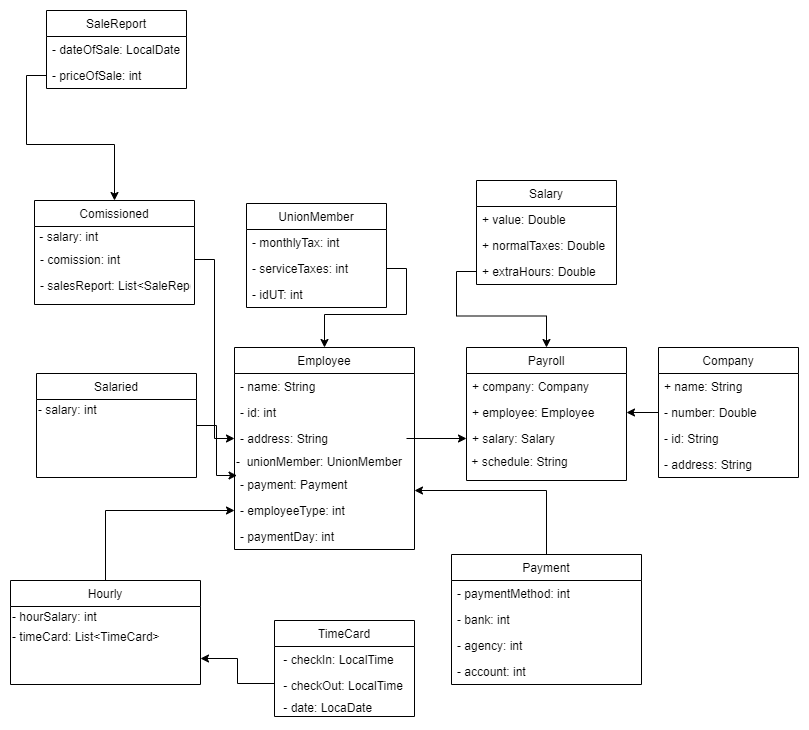

The diagram above was exported from draw.io. Its source (the exported page's mxGraphModel, read from the mxfile embedded in the PNG):
<mxGraphModel dx="1732" dy="1981" grid="1" gridSize="10" guides="1" tooltips="1" connect="1" arrows="1" fold="1" page="1" pageScale="1" pageWidth="827" pageHeight="1169" math="0" shadow="0">
  <root>
    <mxCell id="WIyWlLk6GJQsqaUBKTNV-0" />
    <mxCell id="WIyWlLk6GJQsqaUBKTNV-1" parent="WIyWlLk6GJQsqaUBKTNV-0" />
    <mxCell id="zkfFHV4jXpPFQw0GAbJ--0" value="Employee" style="swimlane;fontStyle=0;align=center;verticalAlign=top;childLayout=stackLayout;horizontal=1;startSize=26;horizontalStack=0;resizeParent=1;resizeLast=0;collapsible=1;marginBottom=0;rounded=0;shadow=0;strokeWidth=1;" parent="WIyWlLk6GJQsqaUBKTNV-1" vertex="1">
      <mxGeometry x="230" y="-763" width="180" height="202" as="geometry">
        <mxRectangle x="230" y="140" width="160" height="26" as="alternateBounds" />
      </mxGeometry>
    </mxCell>
    <mxCell id="zkfFHV4jXpPFQw0GAbJ--1" value="- name: String" style="text;align=left;verticalAlign=top;spacingLeft=4;spacingRight=4;overflow=hidden;rotatable=0;points=[[0,0.5],[1,0.5]];portConstraint=eastwest;" parent="zkfFHV4jXpPFQw0GAbJ--0" vertex="1">
      <mxGeometry y="26" width="180" height="26" as="geometry" />
    </mxCell>
    <mxCell id="zkfFHV4jXpPFQw0GAbJ--2" value="- id: int" style="text;align=left;verticalAlign=top;spacingLeft=4;spacingRight=4;overflow=hidden;rotatable=0;points=[[0,0.5],[1,0.5]];portConstraint=eastwest;rounded=0;shadow=0;html=0;" parent="zkfFHV4jXpPFQw0GAbJ--0" vertex="1">
      <mxGeometry y="52" width="180" height="26" as="geometry" />
    </mxCell>
    <mxCell id="jb0hkv72jazrX3aRgTju-17" value="- address: String" style="text;align=left;verticalAlign=top;spacingLeft=4;spacingRight=4;overflow=hidden;rotatable=0;points=[[0,0.5],[1,0.5]];portConstraint=eastwest;rounded=0;shadow=0;html=0;" parent="zkfFHV4jXpPFQw0GAbJ--0" vertex="1">
      <mxGeometry y="78" width="180" height="26" as="geometry" />
    </mxCell>
    <mxCell id="dx4johlTx01A7qvhc4fq-92" value="-&amp;nbsp; unionMember: UnionMember" style="text;html=1;align=left;verticalAlign=middle;resizable=0;points=[];autosize=1;" parent="zkfFHV4jXpPFQw0GAbJ--0" vertex="1">
      <mxGeometry y="104" width="180" height="20" as="geometry" />
    </mxCell>
    <mxCell id="dx4johlTx01A7qvhc4fq-37" value="- payment: Payment" style="text;strokeColor=none;fillColor=none;align=left;verticalAlign=top;spacingLeft=4;spacingRight=4;overflow=hidden;rotatable=0;points=[[0,0.5],[1,0.5]];portConstraint=eastwest;" parent="zkfFHV4jXpPFQw0GAbJ--0" vertex="1">
      <mxGeometry y="124" width="180" height="26" as="geometry" />
    </mxCell>
    <mxCell id="0XTwVxr3RLIht50aPXR4-0" value="- employeeType: int" style="text;strokeColor=none;fillColor=none;align=left;verticalAlign=top;spacingLeft=4;spacingRight=4;overflow=hidden;rotatable=0;points=[[0,0.5],[1,0.5]];portConstraint=eastwest;" parent="zkfFHV4jXpPFQw0GAbJ--0" vertex="1">
      <mxGeometry y="150" width="180" height="26" as="geometry" />
    </mxCell>
    <mxCell id="dx4johlTx01A7qvhc4fq-13" value="- paymentDay: int" style="text;strokeColor=none;fillColor=none;align=left;verticalAlign=top;spacingLeft=4;spacingRight=4;overflow=hidden;rotatable=0;points=[[0,0.5],[1,0.5]];portConstraint=eastwest;" parent="zkfFHV4jXpPFQw0GAbJ--0" vertex="1">
      <mxGeometry y="176" width="180" height="26" as="geometry" />
    </mxCell>
    <mxCell id="fXUu_ovkTZAm4QDYHREs-1" style="edgeStyle=orthogonalEdgeStyle;rounded=0;orthogonalLoop=1;jettySize=auto;html=1;entryX=0.014;entryY=1.201;entryDx=0;entryDy=0;entryPerimeter=0;" edge="1" parent="WIyWlLk6GJQsqaUBKTNV-1" source="zkfFHV4jXpPFQw0GAbJ--13" target="dx4johlTx01A7qvhc4fq-92">
      <mxGeometry relative="1" as="geometry" />
    </mxCell>
    <mxCell id="zkfFHV4jXpPFQw0GAbJ--13" value="Salaried" style="swimlane;fontStyle=0;align=center;verticalAlign=top;childLayout=stackLayout;horizontal=1;startSize=26;horizontalStack=0;resizeParent=1;resizeLast=0;collapsible=1;marginBottom=0;rounded=0;shadow=0;strokeWidth=1;" parent="WIyWlLk6GJQsqaUBKTNV-1" vertex="1">
      <mxGeometry x="32" y="-737" width="160" height="104" as="geometry">
        <mxRectangle x="340" y="380" width="170" height="26" as="alternateBounds" />
      </mxGeometry>
    </mxCell>
    <mxCell id="gP4nyj8ikYQr-FvKEfFB-5" value="- salary: int" style="text;html=1;align=left;verticalAlign=middle;resizable=0;points=[];autosize=1;strokeColor=none;rotation=0;" parent="zkfFHV4jXpPFQw0GAbJ--13" vertex="1">
      <mxGeometry y="26" width="160" height="20" as="geometry" />
    </mxCell>
    <mxCell id="zkfFHV4jXpPFQw0GAbJ--17" value="Payroll" style="swimlane;fontStyle=0;align=center;verticalAlign=top;childLayout=stackLayout;horizontal=1;startSize=26;horizontalStack=0;resizeParent=1;resizeLast=0;collapsible=1;marginBottom=0;rounded=0;shadow=0;strokeWidth=1;" parent="WIyWlLk6GJQsqaUBKTNV-1" vertex="1">
      <mxGeometry x="462" y="-763" width="160" height="133" as="geometry">
        <mxRectangle x="550" y="140" width="160" height="26" as="alternateBounds" />
      </mxGeometry>
    </mxCell>
    <mxCell id="zkfFHV4jXpPFQw0GAbJ--18" value="+ company: Company" style="text;align=left;verticalAlign=top;spacingLeft=4;spacingRight=4;overflow=hidden;rotatable=0;points=[[0,0.5],[1,0.5]];portConstraint=eastwest;" parent="zkfFHV4jXpPFQw0GAbJ--17" vertex="1">
      <mxGeometry y="26" width="160" height="26" as="geometry" />
    </mxCell>
    <mxCell id="dx4johlTx01A7qvhc4fq-28" value="+ employee: Employee" style="text;align=left;verticalAlign=top;spacingLeft=4;spacingRight=4;overflow=hidden;rotatable=0;points=[[0,0.5],[1,0.5]];portConstraint=eastwest;" parent="zkfFHV4jXpPFQw0GAbJ--17" vertex="1">
      <mxGeometry y="52" width="160" height="26" as="geometry" />
    </mxCell>
    <mxCell id="dx4johlTx01A7qvhc4fq-29" value="+ salary: Salary" style="text;align=left;verticalAlign=top;spacingLeft=4;spacingRight=4;overflow=hidden;rotatable=0;points=[[0,0.5],[1,0.5]];portConstraint=eastwest;" parent="zkfFHV4jXpPFQw0GAbJ--17" vertex="1">
      <mxGeometry y="78" width="160" height="26" as="geometry" />
    </mxCell>
    <mxCell id="vpZT6Uy-PzHgizE1vi5V-1" value="&amp;nbsp;+ schedule: String" style="text;html=1;align=left;verticalAlign=middle;resizable=0;points=[];autosize=1;strokeColor=none;" parent="zkfFHV4jXpPFQw0GAbJ--17" vertex="1">
      <mxGeometry y="104" width="160" height="20" as="geometry" />
    </mxCell>
    <mxCell id="dx4johlTx01A7qvhc4fq-6" value="TimeCard" style="swimlane;fontStyle=0;childLayout=stackLayout;horizontal=1;startSize=26;fillColor=none;horizontalStack=0;resizeParent=1;resizeParentMax=0;resizeLast=0;collapsible=1;marginBottom=0;" parent="WIyWlLk6GJQsqaUBKTNV-1" vertex="1">
      <mxGeometry x="270" y="-490" width="140" height="96" as="geometry" />
    </mxCell>
    <mxCell id="dx4johlTx01A7qvhc4fq-8" value=" - checkIn: LocalTime" style="text;strokeColor=none;fillColor=none;align=left;verticalAlign=top;spacingLeft=4;spacingRight=4;overflow=hidden;rotatable=0;points=[[0,0.5],[1,0.5]];portConstraint=eastwest;" parent="dx4johlTx01A7qvhc4fq-6" vertex="1">
      <mxGeometry y="26" width="140" height="26" as="geometry" />
    </mxCell>
    <mxCell id="dx4johlTx01A7qvhc4fq-9" value=" - checkOut: LocalTime" style="text;strokeColor=none;fillColor=none;align=left;verticalAlign=top;spacingLeft=4;spacingRight=4;overflow=hidden;rotatable=0;points=[[0,0.5],[1,0.5]];portConstraint=eastwest;" parent="dx4johlTx01A7qvhc4fq-6" vertex="1">
      <mxGeometry y="52" width="140" height="22" as="geometry" />
    </mxCell>
    <mxCell id="dx4johlTx01A7qvhc4fq-15" value=" - date: LocaDate" style="text;strokeColor=none;fillColor=none;align=left;verticalAlign=top;spacingLeft=4;spacingRight=4;overflow=hidden;rotatable=0;points=[[0,0.5],[1,0.5]];portConstraint=eastwest;" parent="dx4johlTx01A7qvhc4fq-6" vertex="1">
      <mxGeometry y="74" width="140" height="22" as="geometry" />
    </mxCell>
    <mxCell id="s2ov7ewfOdd86LxdfhlA-4" style="edgeStyle=orthogonalEdgeStyle;rounded=0;orthogonalLoop=1;jettySize=auto;html=1;" parent="WIyWlLk6GJQsqaUBKTNV-1" source="dx4johlTx01A7qvhc4fq-11" target="dx4johlTx01A7qvhc4fq-37" edge="1">
      <mxGeometry relative="1" as="geometry">
        <Array as="points">
          <mxPoint x="542" y="-620" />
        </Array>
      </mxGeometry>
    </mxCell>
    <mxCell id="dx4johlTx01A7qvhc4fq-11" value="Payment" style="swimlane;fontStyle=0;childLayout=stackLayout;horizontal=1;startSize=26;fillColor=none;horizontalStack=0;resizeParent=1;resizeParentMax=0;resizeLast=0;collapsible=1;marginBottom=0;" parent="WIyWlLk6GJQsqaUBKTNV-1" vertex="1">
      <mxGeometry x="447" y="-556" width="190" height="130" as="geometry" />
    </mxCell>
    <mxCell id="dx4johlTx01A7qvhc4fq-12" value="- paymentMethod: int" style="text;strokeColor=none;fillColor=none;align=left;verticalAlign=top;spacingLeft=4;spacingRight=4;overflow=hidden;rotatable=0;points=[[0,0.5],[1,0.5]];portConstraint=eastwest;" parent="dx4johlTx01A7qvhc4fq-11" vertex="1">
      <mxGeometry y="26" width="190" height="26" as="geometry" />
    </mxCell>
    <mxCell id="dx4johlTx01A7qvhc4fq-42" value="- bank: int" style="text;strokeColor=none;fillColor=none;align=left;verticalAlign=top;spacingLeft=4;spacingRight=4;overflow=hidden;rotatable=0;points=[[0,0.5],[1,0.5]];portConstraint=eastwest;" parent="dx4johlTx01A7qvhc4fq-11" vertex="1">
      <mxGeometry y="52" width="190" height="26" as="geometry" />
    </mxCell>
    <mxCell id="jb0hkv72jazrX3aRgTju-20" value="- agency: int" style="text;strokeColor=none;fillColor=none;align=left;verticalAlign=top;spacingLeft=4;spacingRight=4;overflow=hidden;rotatable=0;points=[[0,0.5],[1,0.5]];portConstraint=eastwest;" parent="dx4johlTx01A7qvhc4fq-11" vertex="1">
      <mxGeometry y="78" width="190" height="26" as="geometry" />
    </mxCell>
    <mxCell id="jb0hkv72jazrX3aRgTju-19" value="- account: int" style="text;strokeColor=none;fillColor=none;align=left;verticalAlign=top;spacingLeft=4;spacingRight=4;overflow=hidden;rotatable=0;points=[[0,0.5],[1,0.5]];portConstraint=eastwest;" parent="dx4johlTx01A7qvhc4fq-11" vertex="1">
      <mxGeometry y="104" width="190" height="26" as="geometry" />
    </mxCell>
    <mxCell id="dx4johlTx01A7qvhc4fq-21" value="Company" style="swimlane;fontStyle=0;childLayout=stackLayout;horizontal=1;startSize=26;fillColor=none;horizontalStack=0;resizeParent=1;resizeParentMax=0;resizeLast=0;collapsible=1;marginBottom=0;" parent="WIyWlLk6GJQsqaUBKTNV-1" vertex="1">
      <mxGeometry x="654" y="-763" width="140" height="130" as="geometry" />
    </mxCell>
    <mxCell id="dx4johlTx01A7qvhc4fq-22" value="+ name: String" style="text;strokeColor=none;fillColor=none;align=left;verticalAlign=top;spacingLeft=4;spacingRight=4;overflow=hidden;rotatable=0;points=[[0,0.5],[1,0.5]];portConstraint=eastwest;" parent="dx4johlTx01A7qvhc4fq-21" vertex="1">
      <mxGeometry y="26" width="140" height="26" as="geometry" />
    </mxCell>
    <mxCell id="dx4johlTx01A7qvhc4fq-23" value="- number: Double" style="text;strokeColor=none;fillColor=none;align=left;verticalAlign=top;spacingLeft=4;spacingRight=4;overflow=hidden;rotatable=0;points=[[0,0.5],[1,0.5]];portConstraint=eastwest;" parent="dx4johlTx01A7qvhc4fq-21" vertex="1">
      <mxGeometry y="52" width="140" height="26" as="geometry" />
    </mxCell>
    <mxCell id="dx4johlTx01A7qvhc4fq-24" value="- id: String" style="text;strokeColor=none;fillColor=none;align=left;verticalAlign=top;spacingLeft=4;spacingRight=4;overflow=hidden;rotatable=0;points=[[0,0.5],[1,0.5]];portConstraint=eastwest;" parent="dx4johlTx01A7qvhc4fq-21" vertex="1">
      <mxGeometry y="78" width="140" height="26" as="geometry" />
    </mxCell>
    <mxCell id="dx4johlTx01A7qvhc4fq-25" value="- address: String" style="text;strokeColor=none;fillColor=none;align=left;verticalAlign=top;spacingLeft=4;spacingRight=4;overflow=hidden;rotatable=0;points=[[0,0.5],[1,0.5]];portConstraint=eastwest;" parent="dx4johlTx01A7qvhc4fq-21" vertex="1">
      <mxGeometry y="104" width="140" height="26" as="geometry" />
    </mxCell>
    <mxCell id="dx4johlTx01A7qvhc4fq-59" value="Salary" style="swimlane;fontStyle=0;childLayout=stackLayout;horizontal=1;startSize=26;fillColor=none;horizontalStack=0;resizeParent=1;resizeParentMax=0;resizeLast=0;collapsible=1;marginBottom=0;" parent="WIyWlLk6GJQsqaUBKTNV-1" vertex="1">
      <mxGeometry x="472" y="-930" width="140" height="104" as="geometry" />
    </mxCell>
    <mxCell id="dx4johlTx01A7qvhc4fq-68" value="+ value: Double" style="text;align=left;verticalAlign=top;spacingLeft=4;spacingRight=4;overflow=hidden;rotatable=0;points=[[0,0.5],[1,0.5]];portConstraint=eastwest;" parent="dx4johlTx01A7qvhc4fq-59" vertex="1">
      <mxGeometry y="26" width="140" height="26" as="geometry" />
    </mxCell>
    <mxCell id="dx4johlTx01A7qvhc4fq-63" value="+ normalTaxes: Double" style="text;align=left;verticalAlign=top;spacingLeft=4;spacingRight=4;overflow=hidden;rotatable=0;points=[[0,0.5],[1,0.5]];portConstraint=eastwest;" parent="dx4johlTx01A7qvhc4fq-59" vertex="1">
      <mxGeometry y="52" width="140" height="26" as="geometry" />
    </mxCell>
    <mxCell id="dx4johlTx01A7qvhc4fq-64" value="+ extraHours: Double" style="text;strokeColor=none;fillColor=none;align=left;verticalAlign=top;spacingLeft=4;spacingRight=4;overflow=hidden;rotatable=0;points=[[0,0.5],[1,0.5]];portConstraint=eastwest;" parent="dx4johlTx01A7qvhc4fq-59" vertex="1">
      <mxGeometry y="78" width="140" height="26" as="geometry" />
    </mxCell>
    <mxCell id="dx4johlTx01A7qvhc4fq-75" value="SaleReport" style="swimlane;fontStyle=0;childLayout=stackLayout;horizontal=1;startSize=26;fillColor=none;horizontalStack=0;resizeParent=1;resizeParentMax=0;resizeLast=0;collapsible=1;marginBottom=0;" parent="WIyWlLk6GJQsqaUBKTNV-1" vertex="1">
      <mxGeometry x="42" y="-1100" width="140" height="78" as="geometry" />
    </mxCell>
    <mxCell id="dx4johlTx01A7qvhc4fq-77" value="- dateOfSale: LocalDate" style="text;strokeColor=none;fillColor=none;align=left;verticalAlign=top;spacingLeft=4;spacingRight=4;overflow=hidden;rotatable=0;points=[[0,0.5],[1,0.5]];portConstraint=eastwest;" parent="dx4johlTx01A7qvhc4fq-75" vertex="1">
      <mxGeometry y="26" width="140" height="26" as="geometry" />
    </mxCell>
    <mxCell id="dx4johlTx01A7qvhc4fq-78" value="- priceOfSale: int" style="text;strokeColor=none;fillColor=none;align=left;verticalAlign=top;spacingLeft=4;spacingRight=4;overflow=hidden;rotatable=0;points=[[0,0.5],[1,0.5]];portConstraint=eastwest;" parent="dx4johlTx01A7qvhc4fq-75" vertex="1">
      <mxGeometry y="52" width="140" height="26" as="geometry" />
    </mxCell>
    <mxCell id="dx4johlTx01A7qvhc4fq-93" value="UnionMember" style="swimlane;fontStyle=0;childLayout=stackLayout;horizontal=1;startSize=26;fillColor=none;horizontalStack=0;resizeParent=1;resizeParentMax=0;resizeLast=0;collapsible=1;marginBottom=0;" parent="WIyWlLk6GJQsqaUBKTNV-1" vertex="1">
      <mxGeometry x="242" y="-907" width="140" height="104" as="geometry" />
    </mxCell>
    <mxCell id="dx4johlTx01A7qvhc4fq-94" value="- monthlyTax: int" style="text;strokeColor=none;fillColor=none;align=left;verticalAlign=top;spacingLeft=4;spacingRight=4;overflow=hidden;rotatable=0;points=[[0,0.5],[1,0.5]];portConstraint=eastwest;" parent="dx4johlTx01A7qvhc4fq-93" vertex="1">
      <mxGeometry y="26" width="140" height="26" as="geometry" />
    </mxCell>
    <mxCell id="dx4johlTx01A7qvhc4fq-95" value="- serviceTaxes: int" style="text;strokeColor=none;fillColor=none;align=left;verticalAlign=top;spacingLeft=4;spacingRight=4;overflow=hidden;rotatable=0;points=[[0,0.5],[1,0.5]];portConstraint=eastwest;" parent="dx4johlTx01A7qvhc4fq-93" vertex="1">
      <mxGeometry y="52" width="140" height="26" as="geometry" />
    </mxCell>
    <mxCell id="0XTwVxr3RLIht50aPXR4-1" value="- idUT: int" style="text;strokeColor=none;fillColor=none;align=left;verticalAlign=top;spacingLeft=4;spacingRight=4;overflow=hidden;rotatable=0;points=[[0,0.5],[1,0.5]];portConstraint=eastwest;" parent="dx4johlTx01A7qvhc4fq-93" vertex="1">
      <mxGeometry y="78" width="140" height="26" as="geometry" />
    </mxCell>
    <mxCell id="s2ov7ewfOdd86LxdfhlA-2" style="edgeStyle=orthogonalEdgeStyle;rounded=0;orthogonalLoop=1;jettySize=auto;html=1;" parent="WIyWlLk6GJQsqaUBKTNV-1" source="dx4johlTx01A7qvhc4fq-95" target="zkfFHV4jXpPFQw0GAbJ--0" edge="1">
      <mxGeometry relative="1" as="geometry" />
    </mxCell>
    <mxCell id="s2ov7ewfOdd86LxdfhlA-3" style="edgeStyle=orthogonalEdgeStyle;rounded=0;orthogonalLoop=1;jettySize=auto;html=1;exitX=1;exitY=0.5;exitDx=0;exitDy=0;entryX=0;entryY=0.5;entryDx=0;entryDy=0;" parent="WIyWlLk6GJQsqaUBKTNV-1" target="dx4johlTx01A7qvhc4fq-29" edge="1">
      <mxGeometry relative="1" as="geometry">
        <mxPoint x="402" y="-672" as="sourcePoint" />
      </mxGeometry>
    </mxCell>
    <mxCell id="s2ov7ewfOdd86LxdfhlA-11" style="edgeStyle=orthogonalEdgeStyle;rounded=0;orthogonalLoop=1;jettySize=auto;html=1;exitX=0;exitY=0.5;exitDx=0;exitDy=0;" parent="WIyWlLk6GJQsqaUBKTNV-1" source="dx4johlTx01A7qvhc4fq-23" target="dx4johlTx01A7qvhc4fq-28" edge="1">
      <mxGeometry relative="1" as="geometry" />
    </mxCell>
    <mxCell id="fXUu_ovkTZAm4QDYHREs-4" style="edgeStyle=orthogonalEdgeStyle;rounded=0;orthogonalLoop=1;jettySize=auto;html=1;entryX=0;entryY=0.5;entryDx=0;entryDy=0;" edge="1" parent="WIyWlLk6GJQsqaUBKTNV-1" source="nSusW6Ju_NuH9nH5xG5Q-0" target="0XTwVxr3RLIht50aPXR4-0">
      <mxGeometry relative="1" as="geometry" />
    </mxCell>
    <mxCell id="nSusW6Ju_NuH9nH5xG5Q-0" value="Hourly" style="swimlane;fontStyle=0;align=center;verticalAlign=top;childLayout=stackLayout;horizontal=1;startSize=26;horizontalStack=0;resizeParent=1;resizeLast=0;collapsible=1;marginBottom=0;rounded=0;shadow=0;strokeWidth=1;" parent="WIyWlLk6GJQsqaUBKTNV-1" vertex="1">
      <mxGeometry x="6" y="-530" width="190" height="104" as="geometry">
        <mxRectangle x="340" y="380" width="170" height="26" as="alternateBounds" />
      </mxGeometry>
    </mxCell>
    <mxCell id="jb0hkv72jazrX3aRgTju-5" value="- hourSalary: int" style="text;html=1;align=left;verticalAlign=middle;resizable=0;points=[];autosize=1;strokeColor=none;rotation=0;" parent="nSusW6Ju_NuH9nH5xG5Q-0" vertex="1">
      <mxGeometry y="26" width="190" height="20" as="geometry" />
    </mxCell>
    <mxCell id="dx4johlTx01A7qvhc4fq-74" value="- timeCard: List&amp;lt;TimeCard&amp;gt;&lt;font color=&quot;#4ec9b0&quot; face=&quot;consolas, courier new, monospace&quot;&gt;&lt;span style=&quot;font-size: 14px&quot;&gt;&lt;br&gt;&lt;/span&gt;&lt;/font&gt;" style="text;html=1;align=left;verticalAlign=middle;resizable=0;points=[];autosize=1;" parent="nSusW6Ju_NuH9nH5xG5Q-0" vertex="1">
      <mxGeometry y="46" width="190" height="20" as="geometry" />
    </mxCell>
    <mxCell id="nSusW6Ju_NuH9nH5xG5Q-4" value="Comissioned" style="swimlane;fontStyle=0;align=center;verticalAlign=top;childLayout=stackLayout;horizontal=1;startSize=26;horizontalStack=0;resizeParent=1;resizeLast=0;collapsible=1;marginBottom=0;rounded=0;shadow=0;strokeWidth=1;" parent="WIyWlLk6GJQsqaUBKTNV-1" vertex="1">
      <mxGeometry x="30" y="-910" width="160" height="104" as="geometry">
        <mxRectangle x="340" y="380" width="170" height="26" as="alternateBounds" />
      </mxGeometry>
    </mxCell>
    <mxCell id="gP4nyj8ikYQr-FvKEfFB-6" value="&amp;nbsp;- salary: int" style="text;html=1;align=left;verticalAlign=middle;resizable=0;points=[];autosize=1;strokeColor=none;rotation=0;" parent="nSusW6Ju_NuH9nH5xG5Q-4" vertex="1">
      <mxGeometry y="26" width="160" height="20" as="geometry" />
    </mxCell>
    <mxCell id="jb0hkv72jazrX3aRgTju-11" value="- comission: int" style="text;strokeColor=none;fillColor=none;align=left;verticalAlign=top;spacingLeft=4;spacingRight=4;overflow=hidden;rotatable=0;points=[[0,0.5],[1,0.5]];portConstraint=eastwest;" parent="nSusW6Ju_NuH9nH5xG5Q-4" vertex="1">
      <mxGeometry y="46" width="160" height="26" as="geometry" />
    </mxCell>
    <mxCell id="jb0hkv72jazrX3aRgTju-12" value="- salesReport: List&lt;SaleReport&gt;" style="text;strokeColor=none;fillColor=none;align=left;verticalAlign=top;spacingLeft=4;spacingRight=4;overflow=hidden;rotatable=0;points=[[0,0.5],[1,0.5]];portConstraint=eastwest;" parent="nSusW6Ju_NuH9nH5xG5Q-4" vertex="1">
      <mxGeometry y="72" width="160" height="26" as="geometry" />
    </mxCell>
    <mxCell id="jb0hkv72jazrX3aRgTju-9" style="edgeStyle=orthogonalEdgeStyle;rounded=0;orthogonalLoop=1;jettySize=auto;html=1;" parent="WIyWlLk6GJQsqaUBKTNV-1" source="dx4johlTx01A7qvhc4fq-64" target="zkfFHV4jXpPFQw0GAbJ--17" edge="1">
      <mxGeometry relative="1" as="geometry" />
    </mxCell>
    <mxCell id="jb0hkv72jazrX3aRgTju-10" style="edgeStyle=orthogonalEdgeStyle;rounded=0;orthogonalLoop=1;jettySize=auto;html=1;" parent="WIyWlLk6GJQsqaUBKTNV-1" source="dx4johlTx01A7qvhc4fq-78" target="nSusW6Ju_NuH9nH5xG5Q-4" edge="1">
      <mxGeometry relative="1" as="geometry" />
    </mxCell>
    <mxCell id="fXUu_ovkTZAm4QDYHREs-0" style="edgeStyle=orthogonalEdgeStyle;rounded=0;orthogonalLoop=1;jettySize=auto;html=1;entryX=1;entryY=0.75;entryDx=0;entryDy=0;" edge="1" parent="WIyWlLk6GJQsqaUBKTNV-1" source="dx4johlTx01A7qvhc4fq-9" target="nSusW6Ju_NuH9nH5xG5Q-0">
      <mxGeometry relative="1" as="geometry" />
    </mxCell>
    <mxCell id="fXUu_ovkTZAm4QDYHREs-2" style="edgeStyle=orthogonalEdgeStyle;rounded=0;orthogonalLoop=1;jettySize=auto;html=1;" edge="1" parent="WIyWlLk6GJQsqaUBKTNV-1" source="jb0hkv72jazrX3aRgTju-11" target="jb0hkv72jazrX3aRgTju-17">
      <mxGeometry relative="1" as="geometry" />
    </mxCell>
  </root>
</mxGraphModel>